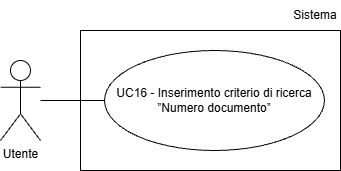

The diagram above was exported from draw.io. Its source (the exported page's mxGraphModel, read from the mxfile embedded in the PNG):
<mxGraphModel dx="1042" dy="561" grid="1" gridSize="10" guides="1" tooltips="1" connect="1" arrows="1" fold="1" page="1" pageScale="1" pageWidth="827" pageHeight="1169" math="0" shadow="0">
  <root>
    <mxCell id="0" />
    <mxCell id="1" parent="0" />
    <mxCell id="bnRAWdyKiAodvyTc-9rA-1" parent="1" style="shape=umlActor;verticalLabelPosition=bottom;verticalAlign=top;html=1;outlineConnect=0;" value="Utente" vertex="1">
      <mxGeometry height="80" width="40" x="200" y="210" as="geometry" />
    </mxCell>
    <mxCell id="bnRAWdyKiAodvyTc-9rA-3" parent="1" style="ellipse;whiteSpace=wrap;html=1;align=center;" value="UC16 - Inserimento criterio di ricerca ”Numero documento”" vertex="1">
      <mxGeometry height="100" width="220" x="304" y="200" as="geometry" />
    </mxCell>
    <mxCell id="bnRAWdyKiAodvyTc-9rA-4" edge="1" parent="1" style="endArrow=none;html=1;rounded=0;entryX=0;entryY=0.5;entryDx=0;entryDy=0;" target="bnRAWdyKiAodvyTc-9rA-3">
      <mxGeometry height="50" relative="1" width="50" as="geometry">
        <mxPoint x="240" y="250" as="sourcePoint" />
      </mxGeometry>
    </mxCell>
    <mxCell id="c5PpBkCQCpuk14dnLIMe-1" parent="1" style="rounded=0;whiteSpace=wrap;html=1;fillColor=none;" value="" vertex="1">
      <mxGeometry height="140" width="260" x="280" y="180" as="geometry" />
    </mxCell>
    <mxCell id="c5PpBkCQCpuk14dnLIMe-2" parent="1" style="text;html=1;whiteSpace=wrap;strokeColor=none;fillColor=none;align=center;verticalAlign=middle;rounded=0;" value="Sistema" vertex="1">
      <mxGeometry height="30" width="50" x="490" y="150" as="geometry" />
    </mxCell>
  </root>
</mxGraphModel>